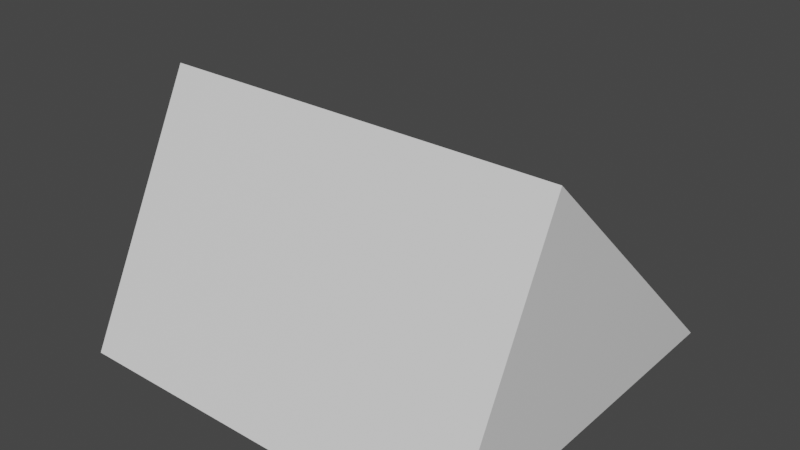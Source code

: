 # Source: Target1.blend  (saved by Blender 3.2.14; exported with 4.5.12 LTS)
import bpy
from mathutils import Matrix  # noqa: F401  (used for matrix-valued properties, if any)

bpy.ops.wm.read_factory_settings(use_empty=True)
scene = bpy.context.scene
scene.name = 'Scene'

# ---- materials (node trees are filled in below, after node groups)
mat_material = bpy.data.materials.new('Material')
mat_material.alpha_threshold = 0.0
mat_material.use_transparent_shadow = False
mat_material.line_color = (0.0, 0.0, 0.0, 1.0)

# ---- material node trees
mat_material.use_nodes = True; mat_material.node_tree.nodes.clear()
_N = mat_material.node_tree.nodes; _L = mat_material.node_tree.links
n0 = _N.new('ShaderNodeOutputMaterial'); n0.name = 'Material Output'; n0.location = (300, 300)
n1 = _N.new('ShaderNodeBsdfPrincipled'); n1.name = 'Principled BSDF'; n1.location = (10, 300)
n1.distribution = 'GGX'
n1.subsurface_method = 'RANDOM_WALK_SKIN'
n1.inputs[2].default_value = 0.4
n1.inputs[3].default_value = 1.45
n1.inputs[27].default_value = (0.0, 0.0, 0.0, 1.0)
n1.inputs[28].default_value = 1.0
_L.new(n1.outputs[0], n0.inputs[0])
n0.is_active_output = True

# ---- world
world_world = bpy.data.worlds.new('World'); scene.world = world_world
world_world.use_nodes = True; world_world.node_tree.nodes.clear()
_N = world_world.node_tree.nodes; _L = world_world.node_tree.links
n0 = _N.new('ShaderNodeOutputWorld'); n0.name = 'World Output'; n0.location = (300, 300)
n1 = _N.new('ShaderNodeBackground'); n1.name = 'Background'; n1.location = (10, 300)
n1.inputs[0].default_value = (0.05088, 0.05088, 0.05088, 1.0)
_L.new(n1.outputs[0], n0.inputs[0])
n0.is_active_output = True
world_world.color = (0.05088, 0.05088, 0.05088)
world_world.use_sun_shadow = False
world_world.sun_shadow_jitter_overblur = 0.0

# ---- meshes
me_cube = bpy.data.meshes.new('Cube')
me_cube.from_pydata([(1.001, -0.8326, -0.4086), (-0.9995, -0.8326, -0.4086), (-0.9995, 1.053, -0.4086), (1.001, 1.053, -0.4086), (1.001, -0.2206, 0.8155), (-0.9995, -0.2185, 0.8196)], [], [(2, 1, 5), (3, 4, 0), (0, 4, 5, 1), (2, 5, 4, 3), (3, 0, 1, 2)])
_uv = me_cube.uv_layers.new(name='UVMap')
_uv.uv.foreach_set('vector', [0.375, 0.1178, 0.375, 0.0, 0.5285, 0.0, 0.375, 0.6321, 0.528, 0.75, 0.375, 0.75, 0.375, 0.75, 0.528, 0.75, 0.5285, 1.0, 0.375, 1.0, 0.125, 0.6322, 0.5285, 1.0, 0.528, 0.75, 0.375, 0.6321, 0.375, 0.6321, 0.375, 0.75, 0.125, 0.75, 0.125, 0.6322])
me_cube.materials.append(mat_material)
me_cube.use_mirror_vertex_groups = False
me_cube.update()

# ---- objects
ob_cube = bpy.data.objects.new('Cube', me_cube)

# ---- transforms, parenting, visibility, modifiers, constraints
ob_cube.location = (3.405, -1.167, -0.5914)
ob_cube.lock_rotations_4d = False
ob_cube.empty_display_type = 'ARROWS'
ob_cube.lineart.crease_threshold = 0.0

# ---- collection membership
scene.collection.objects.link(ob_cube)

# ---- scene / render settings (as saved in the file)
scene.frame_start = 1; scene.frame_end = 250; scene.frame_set(1)
scene.render.engine = 'BLENDER_EEVEE_NEXT'
scene.cycles.sampling_pattern = 'TABULATED_SOBOL'
scene.cycles.use_light_tree = False
scene.view_settings.view_transform = 'Filmic'
bpy.context.view_layer.update()

# ---- added for rendering (the .blend has no active camera and no usable light): camera, sun
cam_auto = bpy.data.cameras.new('AutoCamera')
cam_auto.lens = 50.0
cam_auto.sensor_width = 36.0
cam_auto.clip_end = 1000.0
ob_auto_camera = bpy.data.objects.new('AutoCamera', cam_auto)
scene.collection.objects.link(ob_auto_camera)
ob_auto_camera.location = (6.19129, -4.39984, 1.84255)
ob_auto_camera.rotation_euler = (1.09748, -7.21219e-08, 0.694738)
scene.camera = ob_auto_camera
light_auto_sun = bpy.data.lights.new('AutoSun', 'SUN')
light_auto_sun.energy = 3.0
light_auto_sun.angle = 0.0523599
ob_auto_sun = bpy.data.objects.new('AutoSun', light_auto_sun)
scene.collection.objects.link(ob_auto_sun)
ob_auto_sun.rotation_euler = (0.872665, 0.174533, 0.523599)
bpy.context.view_layer.update()
